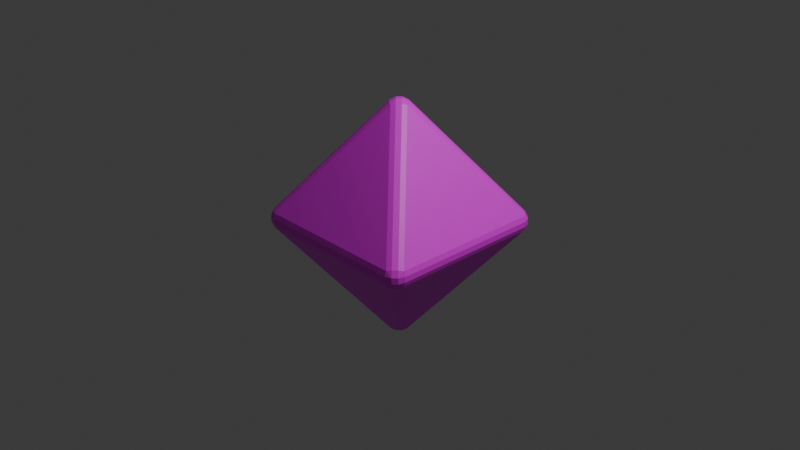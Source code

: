 # Source: d8.blend  (saved by Blender 4.3.34; exported with 4.5.12 LTS)
import bpy
from mathutils import Matrix  # noqa: F401  (used for matrix-valued properties, if any)

bpy.ops.wm.read_factory_settings(use_empty=True)
scene = bpy.context.scene
scene.name = 'Scene'

# ---- collections
col_collection = bpy.data.collections.new('Collection'); scene.collection.children.link(col_collection)

# ---- images (referenced by path relative to the original .blend; pixels are not part of the script)
import os
ASSET_DIR = os.environ.get("B2B_ASSET_DIR", "")  # directory of the original .blend (textures are referenced by path, not embedded)
HERE = os.path.dirname(os.path.abspath(__file__))  # packed textures are extracted next to this script under _unpacked/

def load_image(name, relpath, width, height, colorspace="sRGB"):
    """Load a texture the original file referenced (path relative to the .blend, or extracted next to this script)."""
    p = next((c for c in (os.path.join(HERE, relpath), os.path.join(ASSET_DIR, relpath)) if relpath and os.path.exists(c)), "")
    if p:
        img = bpy.data.images.load(p, check_existing=True)
        img.name = name
    else:  # same state as the original file: an image datablock whose file is absent (Cycles renders it pink)
        img = bpy.data.images.new(name, width, height)
        img.source = "FILE"
        img.filepath = "//" + (relpath or name)
    img.colorspace_settings.name = colorspace
    return img
img_d8_texture_png = load_image('d8-texture.png', 'd8-texture.png', 1024, 1024, 'sRGB')

# ---- materials (node trees are filled in below, after node groups)
mat_material_001 = bpy.data.materials.new('Material.001')

# ---- material node trees
mat_material_001.use_nodes = True; mat_material_001.node_tree.nodes.clear()
_N = mat_material_001.node_tree.nodes; _L = mat_material_001.node_tree.links
n0 = _N.new('ShaderNodeBsdfPrincipled'); n0.name = 'Principled BSDF'; n0.location = (10, 300)
n1 = _N.new('ShaderNodeOutputMaterial'); n1.name = 'Material Output'; n1.location = (300, 300)
n2 = _N.new('ShaderNodeTexImage'); n2.name = 'Image Texture'; n2.location = (-280, 279)
n2.image = img_d8_texture_png
_L.new(n0.outputs[0], n1.inputs[0])
_L.new(n2.outputs[0], n0.inputs[0])
n1.is_active_output = True

# ---- world
world_world = bpy.data.worlds.new('World'); scene.world = world_world
world_world.use_nodes = True; world_world.node_tree.nodes.clear()
_N = world_world.node_tree.nodes; _L = world_world.node_tree.links
n0 = _N.new('ShaderNodeOutputWorld'); n0.name = 'World Output'; n0.location = (300, 300)
n1 = _N.new('ShaderNodeBackground'); n1.name = 'Background'; n1.location = (10, 300)
n1.inputs[0].default_value = (0.05088, 0.05088, 0.05088, 1.0)
_L.new(n1.outputs[0], n0.inputs[0])
n0.is_active_output = True
world_world.color = (0.05088, 0.05088, 0.05088)
world_world.sun_shadow_jitter_overblur = 0.0

# ---- cameras
cam_camera = bpy.data.cameras.new('Camera')
cam_camera.clip_end = 100.0
cam_camera.ortho_scale = 7.314

# ---- lights
light_light = bpy.data.lights.new('Light', 'POINT')
light_light.energy = 1000.0
light_light.shadow_soft_size = 0.1

# ---- meshes
me_d8_dicemesh = bpy.data.meshes.new('d8_DiceMesh')
me_d8_dicemesh.from_pydata([(-1.0, -1.0, 0.0), (1.0, -1.0, 0.0), (-1.0, 1.0, 0.0), (1.0, 1.0, 0.0), (0.0, 0.0, 1.414), (0.0, 0.0, -1.414)], [], [(1, 3, 4), (2, 0, 4), (3, 2, 4), (0, 1, 4), (3, 1, 5), (0, 2, 5), (2, 3, 5), (1, 0, 5)])
_uv = me_d8_dicemesh.uv_layers.new(name='UVMap')
_uv.uv.foreach_set('vector', [0.2065, 0.3339, 0.5907, 0.3325, 0.3988, 0.6649, 0.6078, 0.3325, 0.9909, 0.3335, 0.8002, 0.6635, 0.3871, 0.6652, 0.006674, 0.6664, 0.1951, 0.3369, 0.4079, 0.6643, 0.7935, 0.667, 0.5974, 0.9968, 0.5907, 0.3325, 0.2065, 0.3339, 0.3972, 0.002733, 0.9909, 0.3335, 0.6078, 0.3325, 0.801, 0.002534, 0.006674, 0.6664, 0.3871, 0.6652, 0.1962, 0.9995, 0.7935, 0.667, 0.4079, 0.6643, 0.599, 0.3333])
me_d8_dicemesh.materials.append(mat_material_001)
me_d8_dicemesh.update()

# ---- objects
ob_light = bpy.data.objects.new('Light', light_light)
ob_camera = bpy.data.objects.new('Camera', cam_camera)
ob_dicemesh = bpy.data.objects.new('DiceMesh', me_d8_dicemesh)

# ---- transforms, parenting, visibility, modifiers, constraints
ob_light.location = (4.076, 1.005, 5.904)
ob_light.rotation_euler = (0.6503, 0.05522, 1.866)
ob_light.lock_rotations_4d = False
ob_light.empty_display_type = 'ARROWS'
ob_light.color = (0.0, 0.0, 0.0, 0.0)
ob_light.lineart.crease_threshold = 0.0
ob_camera.location = (7.359, -6.926, 4.958)
ob_camera.rotation_euler = (1.109, 0.0, 0.8149)
ob_camera.lock_rotations_4d = False
ob_camera.empty_display_type = 'ARROWS'
ob_camera.color = (0.0, 0.0, 0.0, 0.0)
ob_camera.display_type = 'WIRE'
ob_camera.lineart.crease_threshold = 0.0
ob_dicemesh.location = (0.0, 0.0, 0.0)
_m = ob_dicemesh.modifiers.new('Bevel', 'BEVEL')
_m.segments = 3

# ---- collection membership
col_collection.objects.link(ob_light)
col_collection.objects.link(ob_camera)
col_collection.objects.link(ob_dicemesh)

# ---- scene / render settings (as saved in the file)
scene.camera = ob_camera
scene.frame_start = 1; scene.frame_end = 250; scene.frame_set(1)
scene.render.engine = 'BLENDER_EEVEE_NEXT'
bpy.context.view_layer.update()
